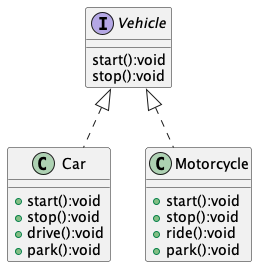

The diagram above was rendered by PlantUML. Its source (embedded in the PNG):
@startuml

interface Vehicle {
  start():void
  stop():void
}

class Car implements Vehicle {
  + start():void
  + stop():void
  + drive():void
  + park():void
}

class Motorcycle implements Vehicle {
  + start():void
  + stop():void
  + ride():void
  + park():void
}

@enduml